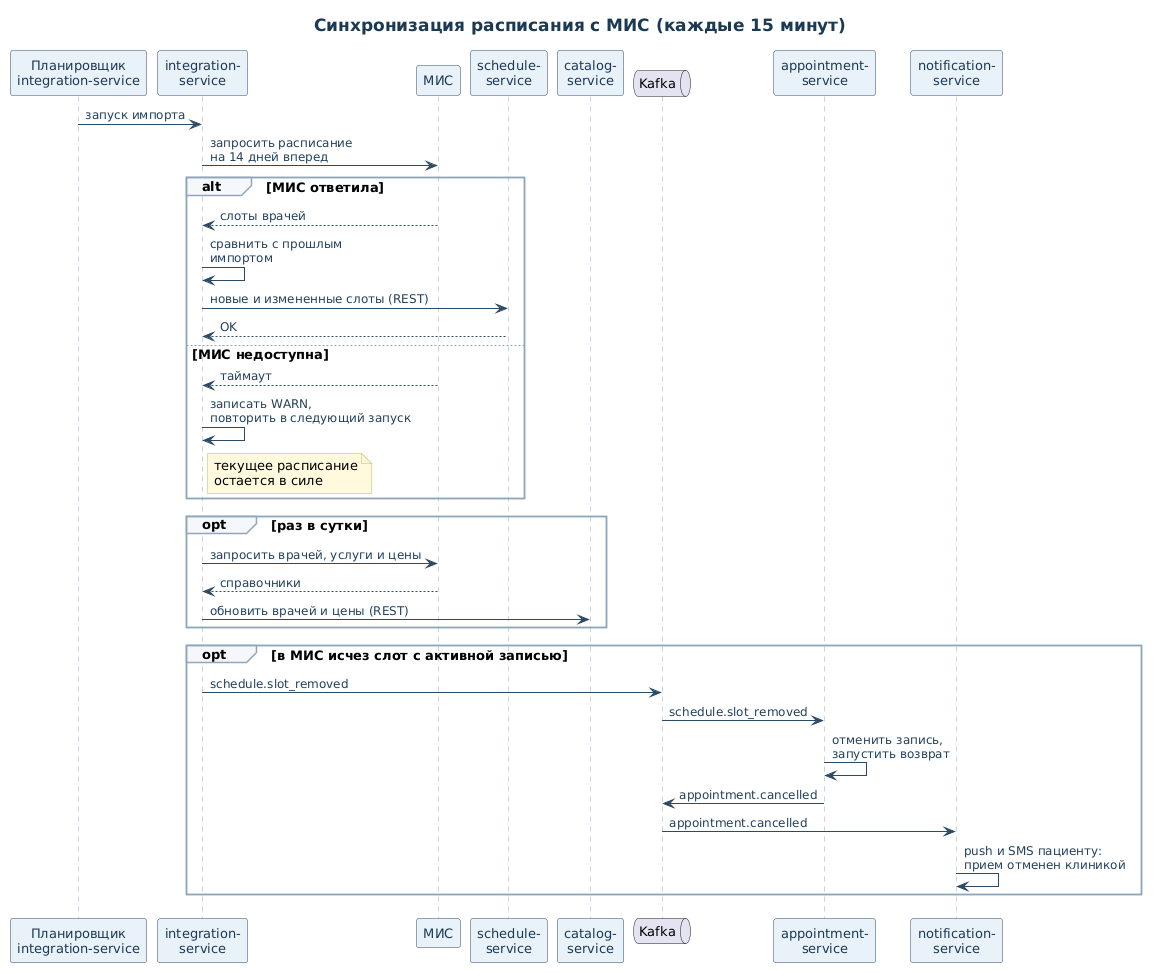

The diagram above was rendered by PlantUML. Its source (embedded in the PNG):
@startuml
skinparam defaultFontName "Liberation Sans"
skinparam defaultFontSize 13
skinparam shadowing false
skinparam ArrowColor #2B4A66
skinparam ArrowFontColor #22405C
skinparam ArrowFontSize 12
skinparam TitleFontSize 17
skinparam TitleFontColor #1B3A54
skinparam NoteBackgroundColor #FFF8DC
skinparam NoteBorderColor #C9B458
skinparam sequence {
  ParticipantBackgroundColor #E8F0F9
  ParticipantBorderColor #2B4A66
  ParticipantFontColor #1B3A54
  ActorBorderColor #2B4A66
  ActorBackgroundColor #E8F0F9
  LifeLineBorderColor #8FA6BC
  GroupBorderColor #8FA6BC
  GroupBackgroundColor #F4F7FB
  DatabaseBackgroundColor #DCE8F5
  QueueBackgroundColor #DCE8F5
}
skinparam state {
  BackgroundColor #E8F0F9
  BorderColor #2B4A66
  FontColor #1B3A54
  StartColor #2B4A66
  EndColor #2B4A66
}
skinparam activity {
  BackgroundColor #E8F0F9
  BorderColor #2B4A66
  FontColor #1B3A54
  StartColor #2B4A66
  EndColor #2B4A66
  BarColor #2B4A66
  DiamondBackgroundColor #FFFFFF
  DiamondBorderColor #2B4A66
}
skinparam swimlane {
  BorderColor #8FA6BC
  TitleFontColor #1B3A54
}
skinparam class {
  BackgroundColor #FFFFFF
  BorderColor #2B4A66
  HeaderBackgroundColor #E8F0F9
  FontColor #1B3A54
  AttributeFontSize 12
}

title Синхронизация расписания с МИС (каждые 15 минут)

participant "Планировщик\nintegration-service" as JOB
participant "integration-\nservice" as IS
participant "МИС" as MIS
participant "schedule-\nservice" as SS
participant "catalog-\nservice" as CS
queue "Kafka" as K
participant "appointment-\nservice" as AS
participant "notification-\nservice" as NS

JOB -> IS : запуск импорта
IS -> MIS : запросить расписание\nна 14 дней вперед
alt МИС ответила
  MIS --> IS : слоты врачей
  IS -> IS : сравнить с прошлым\nимпортом
  IS -> SS : новые и измененные слоты (REST)
  SS --> IS : OK
else МИС недоступна
  MIS --> IS : таймаут
  IS -> IS : записать WARN,\nповторить в следующий запуск
  note right of IS : текущее расписание\nостается в силе
end

opt раз в сутки
  IS -> MIS : запросить врачей, услуги и цены
  MIS --> IS : справочники
  IS -> CS : обновить врачей и цены (REST)
end

opt в МИС исчез слот с активной записью
  IS -> K : schedule.slot_removed
  K -> AS : schedule.slot_removed
  AS -> AS : отменить запись,\nзапустить возврат
  AS -> K : appointment.cancelled
  K -> NS : appointment.cancelled
  NS -> NS : push и SMS пациенту:\nприем отменен клиникой
end
@enduml